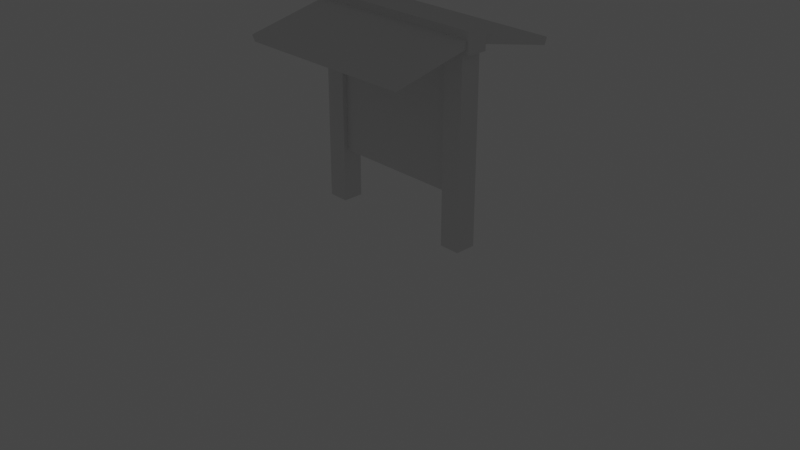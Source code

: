 # Source: japan.blend  (saved by Blender 2.90.8; exported with 4.5.12 LTS)
import bpy
from mathutils import Matrix  # noqa: F401  (used for matrix-valued properties, if any)

bpy.ops.wm.read_factory_settings(use_empty=True)
scene = bpy.context.scene
scene.name = 'Scene'

# ---- collections
col_collection = bpy.data.collections.new('Collection'); scene.collection.children.link(col_collection)
col_whitebox = bpy.data.collections.new('Whitebox'); scene.collection.children.link(col_whitebox)

# ---- world
world_world = bpy.data.worlds.new('World'); scene.world = world_world
world_world.use_nodes = True; world_world.node_tree.nodes.clear()
_N = world_world.node_tree.nodes; _L = world_world.node_tree.links
n0 = _N.new('ShaderNodeOutputWorld'); n0.name = 'World Output'; n0.location = (300, 300)
n1 = _N.new('ShaderNodeBackground'); n1.name = 'Background'; n1.location = (10, 300)
n1.inputs[0].default_value = (0.05088, 0.05088, 0.05088, 1.0)
_L.new(n1.outputs[0], n0.inputs[0])
n0.is_active_output = True
world_world.color = (0.05088, 0.05088, 0.05088)
world_world.use_sun_shadow = False
world_world.sun_shadow_jitter_overblur = 0.0

# ---- cameras
cam_camera = bpy.data.cameras.new('Camera')
cam_camera.clip_end = 100.0
cam_camera.ortho_scale = 7.314

# ---- lights
light_light = bpy.data.lights.new('Light', 'POINT')
light_light.transmission_factor = 0.0
light_light.energy = 1000.0
light_light.shadow_soft_size = 0.1
light_light.shadow_maximum_resolution = 0.006
light_light.use_absolute_resolution = True

# ---- meshes
me_plane = bpy.data.meshes.new('Plane')
me_plane.from_pydata([(-1.0, 0.7806, -0.03943), (1.0, 0.7806, -0.03943), (-1.0, 2.781, -0.03943), (1.0, 2.781, -0.03943), (-1.0, 2.781, 0.03943), (-1.0, 0.7806, 0.03943), (1.0, 0.7806, 0.03943), (1.0, 2.781, 0.03943), (-1.125, 6.738e-09, 0.07512), (-1.125, 2.802, 0.07512), (-1.125, -6.738e-09, -0.07512), (-1.125, 2.802, -0.07512), (-0.8566, 6.738e-09, 0.07512), (-0.8566, 2.802, 0.07512), (-0.8566, -6.738e-09, -0.07512), (-0.8566, 2.802, -0.07512), (0.8566, 6.738e-09, 0.07512), (0.8566, 2.802, 0.07512), (0.8566, -6.738e-09, -0.07512), (0.8566, 2.802, -0.07512), (1.125, 6.738e-09, 0.07512), (1.125, 2.802, 0.07512), (1.125, -6.738e-09, -0.07512), (1.125, 2.802, -0.07512), (-1.21, 2.752, 0.07641), (-1.21, 3.065, 0.07641), (-1.21, 2.752, -0.07641), (-1.21, 3.065, -0.07641), (1.21, 2.752, 0.07641), (1.21, 3.065, 0.07641), (1.21, 2.752, -0.07641), (1.21, 3.065, -0.07641), (-1.185, 2.872, -0.001995), (1.185, 2.872, -0.001995), (-1.185, 2.571, 0.6499), (1.185, 2.571, 0.6499), (-1.185, 2.675, 0.6694), (-1.185, 2.976, 0.0175), (1.185, 2.976, 0.0175), (1.185, 2.675, 0.6694), (-1.185, 2.872, 0.001995), (1.185, 2.872, 0.001995), (-1.185, 2.571, -0.6499), (1.185, 2.571, -0.6499), (-1.185, 2.675, -0.6694), (-1.185, 2.976, -0.0175), (1.185, 2.976, -0.0175), (1.185, 2.675, -0.6694)], [], [(0, 2, 3, 1), (5, 6, 7, 4), (0, 1, 6, 5), (1, 3, 7, 6), (2, 0, 5, 4), (3, 2, 4, 7), (8, 9, 11, 10), (10, 11, 15, 14), (14, 15, 13, 12), (12, 13, 9, 8), (10, 14, 12, 8), (15, 11, 9, 13), (16, 17, 19, 18), (18, 19, 23, 22), (22, 23, 21, 20), (20, 21, 17, 16), (18, 22, 20, 16), (23, 19, 17, 21), (24, 25, 27, 26), (26, 27, 31, 30), (30, 31, 29, 28), (28, 29, 25, 24), (26, 30, 28, 24), (31, 27, 25, 29), (32, 34, 35, 33), (37, 38, 39, 36), (33, 35, 39, 38), (34, 32, 37, 36), (35, 34, 36, 39), (32, 33, 38, 37), (40, 41, 43, 42), (45, 44, 47, 46), (41, 46, 47, 43), (42, 44, 45, 40), (43, 47, 44, 42), (40, 45, 46, 41)])
_uv = me_plane.uv_layers.new(name='UVMap')
_uv.uv.foreach_set('vector', [0.0, 0.0, 0.0, 1.0, 1.0, 1.0, 1.0, 0.0, 0.0, 0.0, 1.0, 0.0, 1.0, 1.0, 0.0, 1.0, 0.0, 0.0, 1.0, 0.0, 1.0, 0.0, 0.0, 0.0, 1.0, 0.0, 1.0, 1.0, 1.0, 1.0, 1.0, 0.0, 0.0, 1.0, 0.0, 0.0, 0.0, 0.0, 0.0, 1.0, 1.0, 1.0, 0.0, 1.0, 0.0, 1.0, 1.0, 1.0, 0.375, 0.0, 0.625, 0.0, 0.625, 0.25, 0.375, 0.25, 0.375, 0.25, 0.625, 0.25, 0.625, 0.5, 0.375, 0.5, 0.375, 0.5, 0.625, 0.5, 0.625, 0.75, 0.375, 0.75, 0.375, 0.75, 0.625, 0.75, 0.625, 1.0, 0.375, 1.0, 0.125, 0.5, 0.375, 0.5, 0.375, 0.75, 0.125, 0.75, 0.625, 0.5, 0.875, 0.5, 0.875, 0.75, 0.625, 0.75, 0.375, 0.0, 0.625, 0.0, 0.625, 0.25, 0.375, 0.25, 0.375, 0.25, 0.625, 0.25, 0.625, 0.5, 0.375, 0.5, 0.375, 0.5, 0.625, 0.5, 0.625, 0.75, 0.375, 0.75, 0.375, 0.75, 0.625, 0.75, 0.625, 1.0, 0.375, 1.0, 0.125, 0.5, 0.375, 0.5, 0.375, 0.75, 0.125, 0.75, 0.625, 0.5, 0.875, 0.5, 0.875, 0.75, 0.625, 0.75, 0.375, 0.0, 0.625, 0.0, 0.625, 0.25, 0.375, 0.25, 0.375, 0.25, 0.625, 0.25, 0.625, 0.5, 0.375, 0.5, 0.375, 0.5, 0.625, 0.5, 0.625, 0.75, 0.375, 0.75, 0.375, 0.75, 0.625, 0.75, 0.625, 1.0, 0.375, 1.0, 0.125, 0.5, 0.375, 0.5, 0.375, 0.75, 0.125, 0.75, 0.625, 0.5, 0.875, 0.5, 0.875, 0.75, 0.625, 0.75, 0.0, 0.0, 0.0, 1.0, 1.0, 1.0, 1.0, 0.0, 0.0, 0.0, 1.0, 0.0, 1.0, 1.0, 0.0, 1.0, 1.0, 0.0, 1.0, 1.0, 1.0, 1.0, 1.0, 0.0, 0.0, 1.0, 0.0, 0.0, 0.0, 0.0, 0.0, 1.0, 1.0, 1.0, 0.0, 1.0, 0.0, 1.0, 1.0, 1.0, 0.0, 0.0, 1.0, 0.0, 1.0, 0.0, 0.0, 0.0, 0.0, 0.0, 1.0, 0.0, 1.0, 1.0, 0.0, 1.0, 0.0, 0.0, 0.0, 1.0, 1.0, 1.0, 1.0, 0.0, 1.0, 0.0, 1.0, 0.0, 1.0, 1.0, 1.0, 1.0, 0.0, 1.0, 0.0, 1.0, 0.0, 0.0, 0.0, 0.0, 1.0, 1.0, 1.0, 1.0, 0.0, 1.0, 0.0, 1.0, 0.0, 0.0, 0.0, 0.0, 1.0, 0.0, 1.0, 0.0])
me_plane.use_remesh_fix_poles = True
me_plane.use_remesh_preserve_attributes = False
me_plane.use_mirror_vertex_groups = False
me_plane.update()

# ---- objects
ob_light = bpy.data.objects.new('Light', light_light)
ob_camera = bpy.data.objects.new('Camera', cam_camera)
ob_plane = bpy.data.objects.new('Plane', me_plane)

# ---- transforms, parenting, visibility, modifiers, constraints
ob_light.location = (4.076, 1.005, 5.904)
ob_light.rotation_euler = (0.6503, 0.05522, 1.866)
ob_light.lock_rotations_4d = False
ob_light.empty_display_type = 'ARROWS'
ob_light.color = (0.0, 0.0, 0.0, 0.0)
ob_light.lineart.crease_threshold = 0.0
ob_camera.location = (7.359, -6.926, 4.958)
ob_camera.rotation_euler = (1.109, 0.0, 0.8149)
ob_camera.lock_rotations_4d = False
ob_camera.empty_display_type = 'ARROWS'
ob_camera.color = (0.0, 0.0, 0.0, 0.0)
ob_camera.display_type = 'WIRE'
ob_camera.lineart.crease_threshold = 0.0
ob_plane.location = (0.0, 0.0, 0.0)
ob_plane.rotation_euler = (1.571, -0.0, 0.0)
ob_plane.scale = (0.821, 0.7138, 1.465)
ob_plane.lineart.crease_threshold = 0.0

# ---- collection membership
col_collection.objects.link(ob_light)
col_collection.objects.link(ob_camera)
col_whitebox.objects.link(ob_plane)
def _layer_coll(name, lc=None):
    lc = lc or bpy.context.view_layer.layer_collection
    for c in lc.children:
        if c.name == name: return c
        r = _layer_coll(name, c)
        if r: return r
_layer_coll('Collection').exclude = True

# ---- scene / render settings (as saved in the file)
scene.camera = ob_camera
scene.frame_start = 1; scene.frame_end = 250; scene.frame_set(1)
scene.render.engine = 'BLENDER_EEVEE_NEXT'
scene.cycles.use_denoising = False
scene.cycles.samples = 128
scene.cycles.sampling_pattern = 'TABULATED_SOBOL'
scene.cycles.use_adaptive_sampling = False
scene.cycles.use_light_tree = False
scene.view_settings.view_transform = 'Filmic'
bpy.context.view_layer.update()
